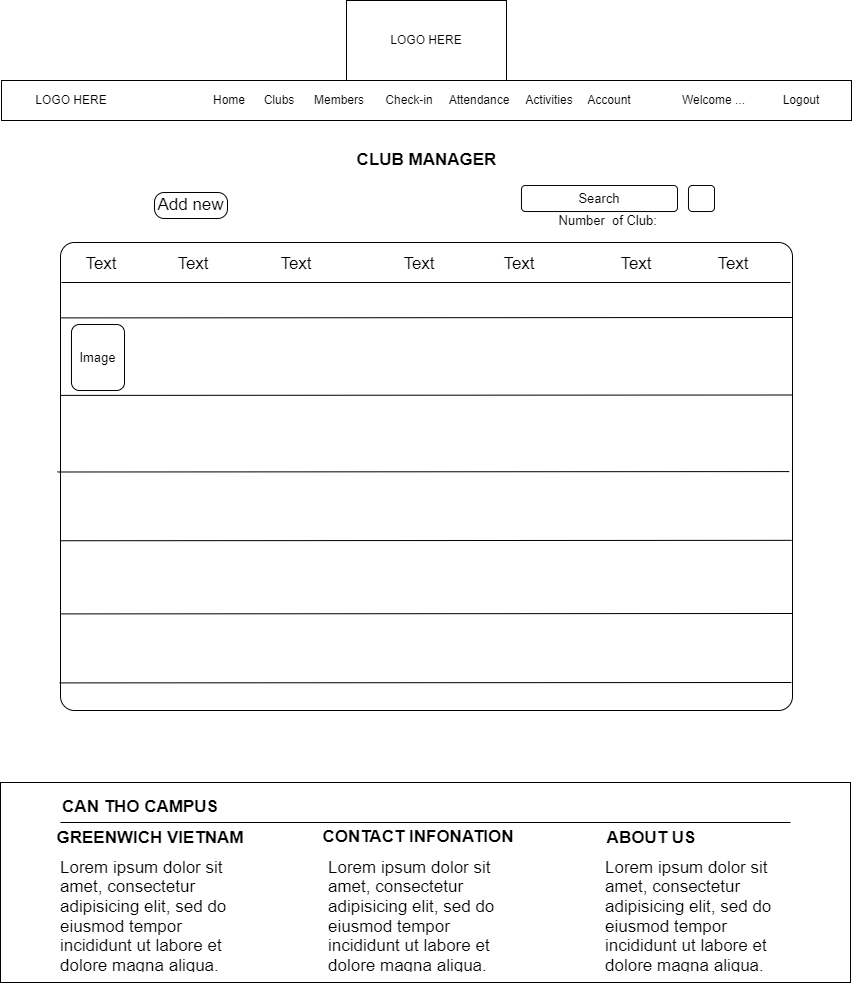

The diagram above was exported from draw.io. Its source (the exported page's mxGraphModel, read from the mxfile embedded in the PNG):
<mxGraphModel dx="2440" dy="1808" grid="0" gridSize="10" guides="1" tooltips="1" connect="1" arrows="1" fold="1" page="0" pageScale="1" pageWidth="850" pageHeight="1100" math="0" shadow="0">
  <root>
    <mxCell id="0" />
    <mxCell id="1" parent="0" />
    <mxCell id="B9jGkNQfQW2XwXkeApv2-87" value="" style="group" vertex="1" connectable="0" parent="1">
      <mxGeometry x="1382" y="790" width="850" height="200" as="geometry" />
    </mxCell>
    <mxCell id="B9jGkNQfQW2XwXkeApv2-78" value="" style="rounded=0;whiteSpace=wrap;html=1;fontSize=17;" vertex="1" parent="B9jGkNQfQW2XwXkeApv2-87">
      <mxGeometry width="850" height="200" as="geometry" />
    </mxCell>
    <mxCell id="B9jGkNQfQW2XwXkeApv2-79" value="" style="endArrow=none;html=1;rounded=0;fontSize=17;" edge="1" parent="B9jGkNQfQW2XwXkeApv2-87">
      <mxGeometry width="50" height="50" relative="1" as="geometry">
        <mxPoint x="60" y="40" as="sourcePoint" />
        <mxPoint x="790" y="40" as="targetPoint" />
      </mxGeometry>
    </mxCell>
    <mxCell id="B9jGkNQfQW2XwXkeApv2-80" value="CAN THO CAMPUS" style="text;html=1;strokeColor=none;fillColor=none;align=center;verticalAlign=middle;whiteSpace=wrap;rounded=0;fontSize=17;fontStyle=1" vertex="1" parent="B9jGkNQfQW2XwXkeApv2-87">
      <mxGeometry x="50" y="10" width="180" height="30" as="geometry" />
    </mxCell>
    <mxCell id="B9jGkNQfQW2XwXkeApv2-81" value="GREENWICH VIETNAM" style="text;html=1;strokeColor=none;fillColor=none;align=center;verticalAlign=middle;whiteSpace=wrap;rounded=0;fontSize=17;fontStyle=1" vertex="1" parent="B9jGkNQfQW2XwXkeApv2-87">
      <mxGeometry x="50" y="41" width="200" height="30" as="geometry" />
    </mxCell>
    <mxCell id="B9jGkNQfQW2XwXkeApv2-82" value="CONTACT INFONATION" style="text;html=1;strokeColor=none;fillColor=none;align=center;verticalAlign=middle;whiteSpace=wrap;rounded=0;fontSize=17;fontStyle=1" vertex="1" parent="B9jGkNQfQW2XwXkeApv2-87">
      <mxGeometry x="318" y="40" width="200" height="30" as="geometry" />
    </mxCell>
    <mxCell id="B9jGkNQfQW2XwXkeApv2-83" value="ABOUT US" style="text;html=1;strokeColor=none;fillColor=none;align=center;verticalAlign=middle;whiteSpace=wrap;rounded=0;fontSize=17;fontStyle=1" vertex="1" parent="B9jGkNQfQW2XwXkeApv2-87">
      <mxGeometry x="551" y="41" width="200" height="30" as="geometry" />
    </mxCell>
    <mxCell id="B9jGkNQfQW2XwXkeApv2-84" value="&lt;h1 style=&quot;line-height: 40%;&quot;&gt;&lt;span style=&quot;background-color: initial; font-size: 17px; font-weight: normal;&quot;&gt;Lorem ipsum dolor sit amet, consectetur adipisicing elit, sed do eiusmod tempor incididunt ut labore et dolore magna aliqua.&lt;/span&gt;&lt;br&gt;&lt;/h1&gt;" style="text;html=1;strokeColor=none;fillColor=none;spacing=5;spacingTop=-20;whiteSpace=wrap;overflow=hidden;rounded=0;fontSize=17;" vertex="1" parent="B9jGkNQfQW2XwXkeApv2-87">
      <mxGeometry x="55" y="60" width="190" height="130" as="geometry" />
    </mxCell>
    <mxCell id="B9jGkNQfQW2XwXkeApv2-85" value="&lt;h1 style=&quot;line-height: 40%;&quot;&gt;&lt;span style=&quot;background-color: initial; font-size: 17px; font-weight: normal;&quot;&gt;Lorem ipsum dolor sit amet, consectetur adipisicing elit, sed do eiusmod tempor incididunt ut labore et dolore magna aliqua.&lt;/span&gt;&lt;br&gt;&lt;/h1&gt;" style="text;html=1;strokeColor=none;fillColor=none;spacing=5;spacingTop=-20;whiteSpace=wrap;overflow=hidden;rounded=0;fontSize=17;" vertex="1" parent="B9jGkNQfQW2XwXkeApv2-87">
      <mxGeometry x="323" y="60" width="190" height="130" as="geometry" />
    </mxCell>
    <mxCell id="B9jGkNQfQW2XwXkeApv2-86" value="&lt;h1 style=&quot;line-height: 40%;&quot;&gt;&lt;span style=&quot;background-color: initial; font-size: 17px; font-weight: normal;&quot;&gt;Lorem ipsum dolor sit amet, consectetur adipisicing elit, sed do eiusmod tempor incididunt ut labore et dolore magna aliqua.&lt;/span&gt;&lt;br&gt;&lt;/h1&gt;" style="text;html=1;strokeColor=none;fillColor=none;spacing=5;spacingTop=-20;whiteSpace=wrap;overflow=hidden;rounded=0;fontSize=17;" vertex="1" parent="B9jGkNQfQW2XwXkeApv2-87">
      <mxGeometry x="600" y="60" width="190" height="130" as="geometry" />
    </mxCell>
    <mxCell id="B9jGkNQfQW2XwXkeApv2-90" value="&lt;b&gt;CLUB MANAGER&lt;/b&gt;" style="text;html=1;strokeColor=none;fillColor=none;align=center;verticalAlign=middle;whiteSpace=wrap;rounded=0;fontSize=17;" vertex="1" parent="1">
      <mxGeometry x="1729" y="153" width="159" height="30" as="geometry" />
    </mxCell>
    <mxCell id="B9jGkNQfQW2XwXkeApv2-47" value="LOGO HERE" style="rounded=0;whiteSpace=wrap;html=1;" vertex="1" parent="1">
      <mxGeometry x="1728" y="8" width="160" height="80" as="geometry" />
    </mxCell>
    <mxCell id="B9jGkNQfQW2XwXkeApv2-48" value="" style="rounded=0;whiteSpace=wrap;html=1;" vertex="1" parent="1">
      <mxGeometry x="1383" y="88" width="850" height="40" as="geometry" />
    </mxCell>
    <mxCell id="B9jGkNQfQW2XwXkeApv2-49" value="LOGO HERE" style="rounded=0;whiteSpace=wrap;html=1;strokeColor=none;" vertex="1" parent="1">
      <mxGeometry x="1393" y="93" width="120" height="30" as="geometry" />
    </mxCell>
    <mxCell id="B9jGkNQfQW2XwXkeApv2-50" value="Home" style="text;html=1;strokeColor=none;fillColor=none;align=center;verticalAlign=middle;whiteSpace=wrap;rounded=0;" vertex="1" parent="1">
      <mxGeometry x="1581" y="93" width="60" height="30" as="geometry" />
    </mxCell>
    <mxCell id="B9jGkNQfQW2XwXkeApv2-51" value="Clubs" style="text;html=1;strokeColor=none;fillColor=none;align=center;verticalAlign=middle;whiteSpace=wrap;rounded=0;" vertex="1" parent="1">
      <mxGeometry x="1631" y="93" width="60" height="30" as="geometry" />
    </mxCell>
    <mxCell id="B9jGkNQfQW2XwXkeApv2-52" value="Check-in" style="text;html=1;strokeColor=none;fillColor=none;align=center;verticalAlign=middle;whiteSpace=wrap;rounded=0;" vertex="1" parent="1">
      <mxGeometry x="1761" y="93" width="60" height="30" as="geometry" />
    </mxCell>
    <mxCell id="B9jGkNQfQW2XwXkeApv2-53" value="Members" style="text;html=1;strokeColor=none;fillColor=none;align=center;verticalAlign=middle;whiteSpace=wrap;rounded=0;" vertex="1" parent="1">
      <mxGeometry x="1691" y="93" width="60" height="30" as="geometry" />
    </mxCell>
    <mxCell id="B9jGkNQfQW2XwXkeApv2-54" value="Attendance" style="text;html=1;strokeColor=none;fillColor=none;align=center;verticalAlign=middle;whiteSpace=wrap;rounded=0;" vertex="1" parent="1">
      <mxGeometry x="1831" y="93" width="60" height="30" as="geometry" />
    </mxCell>
    <mxCell id="B9jGkNQfQW2XwXkeApv2-55" value="Activities" style="text;html=1;strokeColor=none;fillColor=none;align=center;verticalAlign=middle;whiteSpace=wrap;rounded=0;" vertex="1" parent="1">
      <mxGeometry x="1901" y="93" width="60" height="30" as="geometry" />
    </mxCell>
    <mxCell id="B9jGkNQfQW2XwXkeApv2-56" value="Account" style="text;html=1;strokeColor=none;fillColor=none;align=center;verticalAlign=middle;whiteSpace=wrap;rounded=0;" vertex="1" parent="1">
      <mxGeometry x="1961" y="93" width="60" height="30" as="geometry" />
    </mxCell>
    <mxCell id="B9jGkNQfQW2XwXkeApv2-57" value="Logout" style="text;html=1;strokeColor=none;fillColor=none;align=center;verticalAlign=middle;whiteSpace=wrap;rounded=0;" vertex="1" parent="1">
      <mxGeometry x="2153" y="93" width="60" height="30" as="geometry" />
    </mxCell>
    <mxCell id="B9jGkNQfQW2XwXkeApv2-58" value="Welcome ..." style="text;html=1;strokeColor=none;fillColor=none;align=center;verticalAlign=middle;whiteSpace=wrap;rounded=0;" vertex="1" parent="1">
      <mxGeometry x="2053" y="93" width="85" height="30" as="geometry" />
    </mxCell>
    <mxCell id="B9jGkNQfQW2XwXkeApv2-91" value="Add new" style="rounded=1;whiteSpace=wrap;html=1;fontSize=17;arcSize=37;" vertex="1" parent="1">
      <mxGeometry x="1536" y="200" width="73" height="26" as="geometry" />
    </mxCell>
    <mxCell id="B9jGkNQfQW2XwXkeApv2-92" value="&lt;font style=&quot;font-size: 13px;&quot;&gt;Number&amp;nbsp; of Club:&amp;nbsp;&lt;/font&gt;" style="text;html=1;strokeColor=none;fillColor=none;align=center;verticalAlign=middle;whiteSpace=wrap;rounded=0;fontSize=17;" vertex="1" parent="1">
      <mxGeometry x="1934.5" y="214" width="113" height="28" as="geometry" />
    </mxCell>
    <mxCell id="B9jGkNQfQW2XwXkeApv2-94" value="" style="rounded=1;whiteSpace=wrap;html=1;fontSize=17;arcSize=3;" vertex="1" parent="1">
      <mxGeometry x="1442" y="250" width="732" height="468" as="geometry" />
    </mxCell>
    <mxCell id="B9jGkNQfQW2XwXkeApv2-95" value="" style="endArrow=none;html=1;rounded=0;fontSize=17;" edge="1" parent="1">
      <mxGeometry width="50" height="50" relative="1" as="geometry">
        <mxPoint x="1443" y="290" as="sourcePoint" />
        <mxPoint x="2172" y="290" as="targetPoint" />
      </mxGeometry>
    </mxCell>
    <mxCell id="B9jGkNQfQW2XwXkeApv2-96" value="" style="endArrow=none;html=1;rounded=0;fontSize=17;entryX=1.001;entryY=0.12;entryDx=0;entryDy=0;entryPerimeter=0;" edge="1" parent="1">
      <mxGeometry width="50" height="50" relative="1" as="geometry">
        <mxPoint x="1442.63" y="325.4" as="sourcePoint" />
        <mxPoint x="2174.362" y="324.9999999999999" as="targetPoint" />
      </mxGeometry>
    </mxCell>
    <mxCell id="B9jGkNQfQW2XwXkeApv2-97" value="" style="endArrow=none;html=1;rounded=0;fontSize=17;entryX=1.001;entryY=0.12;entryDx=0;entryDy=0;entryPerimeter=0;" edge="1" parent="1">
      <mxGeometry width="50" height="50" relative="1" as="geometry">
        <mxPoint x="1441.13" y="690.4" as="sourcePoint" />
        <mxPoint x="2172.862" y="689.9999999999998" as="targetPoint" />
      </mxGeometry>
    </mxCell>
    <mxCell id="B9jGkNQfQW2XwXkeApv2-98" value="" style="endArrow=none;html=1;rounded=0;fontSize=17;entryX=1.001;entryY=0.12;entryDx=0;entryDy=0;entryPerimeter=0;" edge="1" parent="1">
      <mxGeometry width="50" height="50" relative="1" as="geometry">
        <mxPoint x="1442" y="402.8999999999999" as="sourcePoint" />
        <mxPoint x="2173.732" y="402.49999999999983" as="targetPoint" />
      </mxGeometry>
    </mxCell>
    <mxCell id="B9jGkNQfQW2XwXkeApv2-99" value="" style="endArrow=none;html=1;rounded=0;fontSize=17;entryX=1.001;entryY=0.12;entryDx=0;entryDy=0;entryPerimeter=0;" edge="1" parent="1">
      <mxGeometry width="50" height="50" relative="1" as="geometry">
        <mxPoint x="1442.6300000000006" y="621.3999999999999" as="sourcePoint" />
        <mxPoint x="2174.362" y="620.9999999999998" as="targetPoint" />
      </mxGeometry>
    </mxCell>
    <mxCell id="B9jGkNQfQW2XwXkeApv2-100" value="" style="endArrow=none;html=1;rounded=0;fontSize=17;entryX=1.001;entryY=0.12;entryDx=0;entryDy=0;entryPerimeter=0;" edge="1" parent="1">
      <mxGeometry width="50" height="50" relative="1" as="geometry">
        <mxPoint x="1439" y="479.48999999999995" as="sourcePoint" />
        <mxPoint x="2170.732" y="479.08999999999986" as="targetPoint" />
      </mxGeometry>
    </mxCell>
    <mxCell id="B9jGkNQfQW2XwXkeApv2-102" value="" style="endArrow=none;html=1;rounded=0;fontSize=17;entryX=1.001;entryY=0.12;entryDx=0;entryDy=0;entryPerimeter=0;" edge="1" parent="1">
      <mxGeometry width="50" height="50" relative="1" as="geometry">
        <mxPoint x="1441.4" y="548.2399999999999" as="sourcePoint" />
        <mxPoint x="2173.132" y="547.8399999999998" as="targetPoint" />
      </mxGeometry>
    </mxCell>
    <mxCell id="B9jGkNQfQW2XwXkeApv2-103" value="Text" style="text;html=1;strokeColor=none;fillColor=none;align=center;verticalAlign=middle;whiteSpace=wrap;rounded=0;fontSize=17;" vertex="1" parent="1">
      <mxGeometry x="1453" y="257" width="60" height="30" as="geometry" />
    </mxCell>
    <mxCell id="B9jGkNQfQW2XwXkeApv2-104" value="Text" style="text;html=1;strokeColor=none;fillColor=none;align=center;verticalAlign=middle;whiteSpace=wrap;rounded=0;fontSize=17;" vertex="1" parent="1">
      <mxGeometry x="1648" y="257" width="60" height="30" as="geometry" />
    </mxCell>
    <mxCell id="B9jGkNQfQW2XwXkeApv2-105" value="Text" style="text;html=1;strokeColor=none;fillColor=none;align=center;verticalAlign=middle;whiteSpace=wrap;rounded=0;fontSize=17;" vertex="1" parent="1">
      <mxGeometry x="1771" y="257" width="60" height="30" as="geometry" />
    </mxCell>
    <mxCell id="B9jGkNQfQW2XwXkeApv2-106" value="Text" style="text;html=1;strokeColor=none;fillColor=none;align=center;verticalAlign=middle;whiteSpace=wrap;rounded=0;fontSize=17;" vertex="1" parent="1">
      <mxGeometry x="1987.5" y="257" width="60" height="30" as="geometry" />
    </mxCell>
    <mxCell id="B9jGkNQfQW2XwXkeApv2-107" value="Text" style="text;html=1;strokeColor=none;fillColor=none;align=center;verticalAlign=middle;whiteSpace=wrap;rounded=0;fontSize=17;" vertex="1" parent="1">
      <mxGeometry x="2085" y="257" width="60" height="30" as="geometry" />
    </mxCell>
    <mxCell id="B9jGkNQfQW2XwXkeApv2-161" value="Search" style="rounded=1;whiteSpace=wrap;html=1;fontSize=13;" vertex="1" parent="1">
      <mxGeometry x="1903" y="193" width="156" height="26" as="geometry" />
    </mxCell>
    <mxCell id="B9jGkNQfQW2XwXkeApv2-163" value="" style="rounded=1;whiteSpace=wrap;html=1;fontSize=13;" vertex="1" parent="1">
      <mxGeometry x="2070" y="193" width="26" height="26" as="geometry" />
    </mxCell>
    <mxCell id="B9jGkNQfQW2XwXkeApv2-164" value="Text" style="text;html=1;strokeColor=none;fillColor=none;align=center;verticalAlign=middle;whiteSpace=wrap;rounded=0;fontSize=17;" vertex="1" parent="1">
      <mxGeometry x="1545" y="257" width="60" height="30" as="geometry" />
    </mxCell>
    <mxCell id="B9jGkNQfQW2XwXkeApv2-165" value="Text" style="text;html=1;strokeColor=none;fillColor=none;align=center;verticalAlign=middle;whiteSpace=wrap;rounded=0;fontSize=17;" vertex="1" parent="1">
      <mxGeometry x="1871" y="257" width="60" height="30" as="geometry" />
    </mxCell>
    <mxCell id="B9jGkNQfQW2XwXkeApv2-166" value="Image" style="rounded=1;whiteSpace=wrap;html=1;fontSize=13;" vertex="1" parent="1">
      <mxGeometry x="1453" y="332" width="53" height="66" as="geometry" />
    </mxCell>
  </root>
</mxGraphModel>